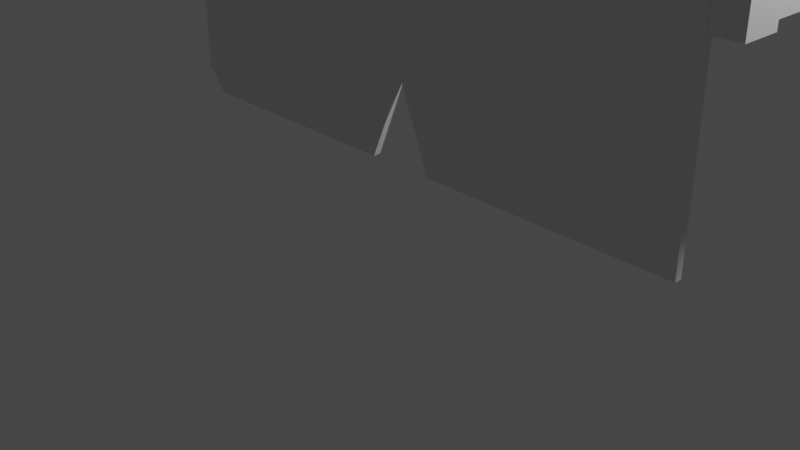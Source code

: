 # Source: EAGLE.blend  (saved by Blender 3.2.14; exported with 4.5.12 LTS)
import bpy
from mathutils import Matrix  # noqa: F401  (used for matrix-valued properties, if any)

bpy.ops.wm.read_factory_settings(use_empty=True)
scene = bpy.context.scene
scene.name = 'Scene'

# ---- collections
col_collection = bpy.data.collections.new('Collection'); scene.collection.children.link(col_collection)

# ---- materials (node trees are filled in below, after node groups)
mat_material = bpy.data.materials.new('Material')
mat_material.alpha_threshold = 0.0
mat_material.use_transparent_shadow = False
mat_material.line_color = (0.0, 0.0, 0.0, 1.0)

# ---- material node trees
mat_material.use_nodes = True; mat_material.node_tree.nodes.clear()
_N = mat_material.node_tree.nodes; _L = mat_material.node_tree.links
n0 = _N.new('ShaderNodeOutputMaterial'); n0.name = 'Material Output'; n0.location = (300, 300)
n1 = _N.new('ShaderNodeBsdfPrincipled'); n1.name = 'Principled BSDF'; n1.location = (10, 300)
n1.distribution = 'GGX'
n1.subsurface_method = 'RANDOM_WALK_SKIN'
n1.inputs[2].default_value = 0.4
n1.inputs[3].default_value = 1.45
n1.inputs[27].default_value = (0.0, 0.0, 0.0, 1.0)
n1.inputs[28].default_value = 1.0
_L.new(n1.outputs[0], n0.inputs[0])
n0.is_active_output = True

# ---- world
world_world = bpy.data.worlds.new('World'); scene.world = world_world
world_world.use_nodes = True; world_world.node_tree.nodes.clear()
_N = world_world.node_tree.nodes; _L = world_world.node_tree.links
n0 = _N.new('ShaderNodeOutputWorld'); n0.name = 'World Output'; n0.location = (300, 300)
n1 = _N.new('ShaderNodeBackground'); n1.name = 'Background'; n1.location = (10, 300)
n1.inputs[0].default_value = (0.05088, 0.05088, 0.05088, 1.0)
_L.new(n1.outputs[0], n0.inputs[0])
n0.is_active_output = True
world_world.color = (0.05088, 0.05088, 0.05088)
world_world.use_sun_shadow = False
world_world.sun_shadow_jitter_overblur = 0.0

# ---- cameras
cam_camera = bpy.data.cameras.new('Camera')
cam_camera.clip_end = 100.0
cam_camera.ortho_scale = 7.314

# ---- lights
light_light = bpy.data.lights.new('Light', 'POINT')
light_light.transmission_factor = 0.0
light_light.energy = 1000.0
light_light.shadow_soft_size = 0.1
light_light.shadow_maximum_resolution = 0.006
light_light.use_absolute_resolution = True

# ---- meshes
me_cube = bpy.data.meshes.new('Cube')
me_cube.from_pydata([(1.0, 1.0, 1.0), (1.0, 1.0, -1.0), (1.0, -1.0, 1.0), (1.0, -1.0, -1.0), (-1.0, 1.0, 1.0), (-0.9679, 0.9816, -0.8735), (-1.0, -1.0, 1.0), (-0.9656, -0.957, -0.8707), (-0.1186, -1.0, -1.0), (-0.0002335, -0.126, -0.1891), (0.1178, -1.0, -1.0), (0.0003004, -0.8092, -0.2018), (0.1164, 1.0, -0.9943), (-0.1174, 1.0, -0.9943), (0.0009822, 0.811, -0.2061), (-0.001352, 0.7502, -0.2033), (1.0, 1.0, -1.0), (-1.0, -1.0, -0.7568), (-0.9281, -1.0, -1.0), (-1.0, 1.0, -0.7627), (-0.9291, 1.0, -0.9995), (-0.9734, -1.0, 1.0), (-0.9818, 1.0, 1.0), (-1.0, -1.0, 0.7256)], [], [(0, 22, 21, 2), (3, 2, 21, 23, 17, 18, 8, 11, 10), (7, 17, 19, 5), (5, 20, 18, 7), (1, 0, 2, 3), (5, 19, 20), (10, 11, 9), (9, 11, 8), (8, 13, 15, 12, 10, 9), (10, 12, 1, 3), (13, 14, 15), (15, 14, 12), (18, 17, 7), (20, 19, 4, 22, 0, 1, 12, 14, 13), (19, 17, 23, 6, 4), (18, 20, 13, 8), (23, 21, 6), (21, 22, 4, 6)])
_uv = me_cube.uv_layers.new(name='UVMap')
_uv.uv.foreach_set('vector', [0.625, 0.5, 0.8727, 0.5, 0.8717, 0.75, 0.625, 0.75, 0.375, 0.75, 0.625, 0.75, 0.625, 0.9967, 0.5907, 1.0, 0.4054, 1.0, 0.375, 0.991, 0.375, 0.8898, 0.4751, 0.8751, 0.375, 0.8603, 0.375, 0.0, 0.4054, 0.0, 0.4047, 0.25, 0.375, 0.25, 0.125, 0.5, 0.134, 0.5, 0.134, 0.75, 0.125, 0.75, 0.375, 0.5, 0.625, 0.5, 0.625, 0.75, 0.375, 0.75, 0.375, 0.25, 0.4047, 0.25, 0.375, 0.259, 0.375, 0.8603, 0.4751, 0.8751, 0.375, 0.8751, 0.375, 0.8751, 0.4751, 0.8751, 0.375, 0.8898, 0.2352, 0.75, 0.2371, 0.5, 0.2506, 0.5, 0.263, 0.5, 0.2647, 0.75, 0.2499, 0.75, 0.2647, 0.75, 0.263, 0.5, 0.375, 0.5, 0.375, 0.75, 0.375, 0.3621, 0.4752, 0.3746, 0.375, 0.3756, 0.375, 0.3756, 0.4752, 0.3746, 0.375, 0.388, 0.375, 0.991, 0.4054, 1.0, 0.375, 1.0, 0.375, 0.259, 0.4047, 0.25, 0.625, 0.25, 0.625, 0.2523, 0.625, 0.5, 0.375, 0.5, 0.375, 0.388, 0.4752, 0.3746, 0.375, 0.3621, 0.4047, 0.25, 0.4054, 0.0, 0.5907, 0.0, 0.625, 0.0, 0.625, 0.25, 0.134, 0.75, 0.134, 0.5, 0.2371, 0.5, 0.2352, 0.75, 0.5907, 1.0, 0.625, 0.9967, 0.625, 1.0, 0.8717, 0.75, 0.8727, 0.5, 0.875, 0.5, 0.875, 0.75])
me_cube.materials.append(mat_material)
me_cube.use_mirror_x = True
me_cube.use_mirror_y = True
me_cube.use_mirror_z = True
me_cube.use_mirror_vertex_groups = False
me_cube.update()
me_cube_001 = bpy.data.meshes.new('Cube.001')
me_cube_001.from_pydata([(-1.0, -1.0, -1.0), (-1.0, -1.0, 1.0), (-1.0, 1.0, -1.0), (-1.0, 1.0, 1.0), (1.0, -1.0, -1.0), (1.0, -1.0, 1.0), (1.0, 1.0, -1.0), (1.0, 1.0, 1.0), (0.0005299, 1.319, 2.595), (-0.0008838, 0.1474, 3.545), (0.09242, 1.0, 1.0), (0.09242, -1.0, 1.0), (-0.09281, 1.0, 1.0), (-0.09281, -1.0, 1.0), (0.1125, -1.219, 5.857), (0.1125, -0.473, 7.679), (0.1125, -1.123, 5.785), (0.1125, -0.3775, 7.608), (0.1218, -1.219, 5.857), (0.1218, -0.473, 7.679), (0.1218, -1.123, 5.785), (0.1218, -0.3775, 7.608)], [], [(0, 1, 3, 2), (2, 3, 12, 8, 10, 7, 6), (6, 7, 5, 4), (4, 5, 11, 9, 13, 1, 0), (2, 6, 4, 0), (7, 10, 11, 5), (9, 8, 12, 13), (11, 10, 8, 9), (13, 12, 3, 1), (14, 15, 17, 16), (16, 17, 21, 20), (20, 21, 19, 18), (18, 19, 15, 14), (16, 20, 18, 14), (21, 17, 15, 19)])
_uv = me_cube_001.uv_layers.new(name='UVMap')
_uv.uv.foreach_set('vector', [0.375, 0.0, 0.625, 0.0, 0.625, 0.25, 0.375, 0.25, 0.375, 0.25, 0.625, 0.25, 0.625, 0.3634, 0.625, 0.3748, 0.625, 0.3866, 0.625, 0.5, 0.375, 0.5, 0.375, 0.5, 0.625, 0.5, 0.625, 0.75, 0.375, 0.75, 0.375, 0.75, 0.625, 0.75, 0.625, 0.8634, 0.625, 0.8756, 0.625, 0.8866, 0.625, 1.0, 0.375, 1.0, 0.125, 0.5, 0.375, 0.5, 0.375, 0.75, 0.125, 0.75, 0.625, 0.5, 0.7384, 0.5, 0.7384, 0.75, 0.625, 0.75, 0.7506, 0.75, 0.7502, 0.5, 0.7616, 0.5, 0.7616, 0.75, 0.7384, 0.75, 0.7384, 0.5, 0.7502, 0.5, 0.7506, 0.75, 0.7616, 0.75, 0.7616, 0.5, 0.875, 0.5, 0.875, 0.75, 0.375, 0.0, 0.625, 0.0, 0.625, 0.25, 0.375, 0.25, 0.375, 0.25, 0.625, 0.25, 0.625, 0.5, 0.375, 0.5, 0.375, 0.5, 0.625, 0.5, 0.625, 0.75, 0.375, 0.75, 0.375, 0.75, 0.625, 0.75, 0.625, 1.0, 0.375, 1.0, 0.125, 0.5, 0.375, 0.5, 0.375, 0.75, 0.125, 0.75, 0.625, 0.5, 0.875, 0.5, 0.875, 0.75, 0.625, 0.75])
me_cube_001.update()
me_cube_002 = bpy.data.meshes.new('Cube.002')
me_cube_002.from_pydata([(-1.0, -1.0, -1.0), (-1.0, -1.0, 1.0), (-1.0, 1.0, -1.0), (-1.0, 1.0, 1.0), (1.0, -1.0, -1.0), (1.0, -1.0, 1.0), (1.0, 1.0, -1.0), (1.0, 1.0, 1.0)], [], [(0, 1, 3, 2), (2, 3, 7, 6), (6, 7, 5, 4), (4, 5, 1, 0), (2, 6, 4, 0), (7, 3, 1, 5)])
_uv = me_cube_002.uv_layers.new(name='UVMap')
_uv.uv.foreach_set('vector', [0.375, 0.0, 0.625, 0.0, 0.625, 0.25, 0.375, 0.25, 0.375, 0.25, 0.625, 0.25, 0.625, 0.5, 0.375, 0.5, 0.375, 0.5, 0.625, 0.5, 0.625, 0.75, 0.375, 0.75, 0.375, 0.75, 0.625, 0.75, 0.625, 1.0, 0.375, 1.0, 0.125, 0.5, 0.375, 0.5, 0.375, 0.75, 0.125, 0.75, 0.625, 0.5, 0.875, 0.5, 0.875, 0.75, 0.625, 0.75])
me_cube_002.use_mirror_x = True
me_cube_002.update()
me_cube_003 = bpy.data.meshes.new('Cube.003')
me_cube_003.from_pydata([(-1.0, -1.0, -1.0), (-1.0, -1.0, 1.0), (-1.0, 1.0, -1.0), (-1.0, 1.0, 1.0), (1.0, -1.0, -1.0), (1.0, -1.0, 1.0), (1.0, 1.0, -1.0), (1.0, 1.0, 1.0), (-0.877, 1.694, -1.466), (-0.877, 1.694, 0.5342), (1.123, 1.694, -1.466), (1.123, 1.694, 0.5342), (-0.5034, 2.285, -1.092), (-0.877, 1.911, -1.466), (-0.877, 1.911, 0.5342), (-0.5034, 2.285, 0.1607), (0.7495, 2.285, -1.092), (1.123, 1.911, -1.466), (1.123, 1.911, 0.5342), (0.7495, 2.285, 0.1607)], [], [(0, 1, 3, 2), (7, 6, 10, 11), (6, 7, 5, 4), (4, 5, 1, 0), (2, 6, 4, 0), (7, 3, 1, 5), (9, 11, 18, 14), (6, 2, 8, 10), (3, 7, 11, 9), (2, 3, 9, 8), (10, 8, 13, 17), (8, 9, 14, 13), (11, 10, 17, 18), (15, 12, 13, 14), (17, 13, 12, 16), (14, 18, 19, 15), (18, 17, 16, 19), (12, 15, 19, 16)])
_uv = me_cube_003.uv_layers.new(name='UVMap')
_uv.uv.foreach_set('vector', [0.375, 0.0, 0.625, 0.0, 0.625, 0.25, 0.375, 0.25, 0.625, 0.5, 0.375, 0.5, 0.375, 0.5, 0.625, 0.5, 0.375, 0.5, 0.625, 0.5, 0.625, 0.75, 0.375, 0.75, 0.375, 0.75, 0.625, 0.75, 0.625, 1.0, 0.375, 1.0, 0.125, 0.5, 0.375, 0.5, 0.375, 0.75, 0.125, 0.75, 0.625, 0.5, 0.875, 0.5, 0.875, 0.75, 0.625, 0.75, 0.875, 0.5, 0.625, 0.5, 0.625, 0.5, 0.875, 0.5, 0.375, 0.5, 0.125, 0.5, 0.125, 0.5, 0.375, 0.5, 0.875, 0.5, 0.625, 0.5, 0.625, 0.5, 0.875, 0.5, 0.375, 0.25, 0.625, 0.25, 0.625, 0.25, 0.375, 0.25, 0.375, 0.5, 0.125, 0.5, 0.125, 0.5, 0.375, 0.5, 0.375, 0.25, 0.625, 0.25, 0.625, 0.25, 0.375, 0.25, 0.625, 0.5, 0.375, 0.5, 0.375, 0.5, 0.625, 0.5, 0.5783, 0.2967, 0.4217, 0.2967, 0.375, 0.25, 0.625, 0.25, 0.375, 0.5, 0.375, 0.25, 0.4217, 0.2967, 0.4217, 0.4533, 0.625, 0.25, 0.625, 0.5, 0.5783, 0.4533, 0.5783, 0.2967, 0.625, 0.5, 0.375, 0.5, 0.4217, 0.4533, 0.5783, 0.4533, 0.4217, 0.2967, 0.5783, 0.2967, 0.5783, 0.4533, 0.4217, 0.4533])
me_cube_003.update()
me_cube_004 = bpy.data.meshes.new('Cube.004')
me_cube_004.from_pydata([(-1.0, -1.0, -1.0), (-1.0, -1.0, 1.0), (-1.0, 1.0, -1.0), (-1.0, 1.0, 1.0), (1.0, -1.0, -1.0), (1.0, -1.0, 1.0), (1.0, 1.0, -1.0), (1.0, 1.0, 1.0), (-0.877, 1.694, -1.466), (-0.877, 1.694, 0.5342), (1.123, 1.694, -1.466), (1.123, 1.694, 0.5342), (-0.5034, 2.285, -1.092), (-0.877, 1.911, -1.466), (-0.877, 1.911, 0.5342), (-0.5034, 2.285, 0.1607), (0.7495, 2.285, -1.092), (1.123, 1.911, -1.466), (1.123, 1.911, 0.5342), (0.7495, 2.285, 0.1607)], [], [(0, 1, 3, 2), (7, 6, 10, 11), (6, 7, 5, 4), (4, 5, 1, 0), (2, 6, 4, 0), (7, 3, 1, 5), (9, 11, 18, 14), (6, 2, 8, 10), (3, 7, 11, 9), (2, 3, 9, 8), (10, 8, 13, 17), (8, 9, 14, 13), (11, 10, 17, 18), (15, 12, 13, 14), (17, 13, 12, 16), (14, 18, 19, 15), (18, 17, 16, 19), (12, 15, 19, 16)])
_uv = me_cube_004.uv_layers.new(name='UVMap')
_uv.uv.foreach_set('vector', [0.375, 0.0, 0.625, 0.0, 0.625, 0.25, 0.375, 0.25, 0.625, 0.5, 0.375, 0.5, 0.375, 0.5, 0.625, 0.5, 0.375, 0.5, 0.625, 0.5, 0.625, 0.75, 0.375, 0.75, 0.375, 0.75, 0.625, 0.75, 0.625, 1.0, 0.375, 1.0, 0.125, 0.5, 0.375, 0.5, 0.375, 0.75, 0.125, 0.75, 0.625, 0.5, 0.875, 0.5, 0.875, 0.75, 0.625, 0.75, 0.875, 0.5, 0.625, 0.5, 0.625, 0.5, 0.875, 0.5, 0.375, 0.5, 0.125, 0.5, 0.125, 0.5, 0.375, 0.5, 0.875, 0.5, 0.625, 0.5, 0.625, 0.5, 0.875, 0.5, 0.375, 0.25, 0.625, 0.25, 0.625, 0.25, 0.375, 0.25, 0.375, 0.5, 0.125, 0.5, 0.125, 0.5, 0.375, 0.5, 0.375, 0.25, 0.625, 0.25, 0.625, 0.25, 0.375, 0.25, 0.625, 0.5, 0.375, 0.5, 0.375, 0.5, 0.625, 0.5, 0.5783, 0.2967, 0.4217, 0.2967, 0.375, 0.25, 0.625, 0.25, 0.375, 0.5, 0.375, 0.25, 0.4217, 0.2967, 0.4217, 0.4533, 0.625, 0.25, 0.625, 0.5, 0.5783, 0.4533, 0.5783, 0.2967, 0.625, 0.5, 0.375, 0.5, 0.4217, 0.4533, 0.5783, 0.4533, 0.4217, 0.2967, 0.5783, 0.2967, 0.5783, 0.4533, 0.4217, 0.4533])
me_cube_004.update()
me_cube_005 = bpy.data.meshes.new('Cube.005')
me_cube_005.from_pydata([(-1.0, -1.0, -1.0), (-1.0, -1.0, 1.0), (-1.0, 1.0, -1.0), (-1.0, 1.0, 1.0), (1.0, -1.0, -1.0), (1.0, -1.0, 1.0), (1.0, 1.0, -1.0), (1.0, 1.0, 1.0)], [], [(0, 1, 3, 2), (2, 3, 7, 6), (6, 7, 5, 4), (4, 5, 1, 0), (2, 6, 4, 0), (7, 3, 1, 5)])
_uv = me_cube_005.uv_layers.new(name='UVMap')
_uv.uv.foreach_set('vector', [0.375, 0.0, 0.625, 0.0, 0.625, 0.25, 0.375, 0.25, 0.375, 0.25, 0.625, 0.25, 0.625, 0.5, 0.375, 0.5, 0.375, 0.5, 0.625, 0.5, 0.625, 0.75, 0.375, 0.75, 0.375, 0.75, 0.625, 0.75, 0.625, 1.0, 0.375, 1.0, 0.125, 0.5, 0.375, 0.5, 0.375, 0.75, 0.125, 0.75, 0.625, 0.5, 0.875, 0.5, 0.875, 0.75, 0.625, 0.75])
me_cube_005.use_mirror_x = True
me_cube_005.update()

# ---- objects
ob_cube = bpy.data.objects.new('Cube', me_cube)
ob_light = bpy.data.objects.new('Light', light_light)
ob_camera = bpy.data.objects.new('Camera', cam_camera)
ob_cube_001 = bpy.data.objects.new('Cube.001', me_cube_001)
ob_cube_002 = bpy.data.objects.new('Cube.002', me_cube_002)
ob_cube_003 = bpy.data.objects.new('Cube.003', me_cube_003)
ob_cube_004 = bpy.data.objects.new('Cube.004', me_cube_004)
ob_cube_005 = bpy.data.objects.new('Cube.005', me_cube_005)

# ---- transforms, parenting, visibility, modifiers, constraints
ob_cube.location = (0.0, 0.05014, 1.723)
ob_cube.scale = (3.218, 0.04043, 1.153)
ob_cube.lock_rotations_4d = False
ob_cube.empty_display_type = 'ARROWS'
ob_cube.lineart.crease_threshold = 0.0
ob_cube.use_mesh_mirror_x = True
ob_cube.use_mesh_mirror_y = True
ob_cube.use_mesh_mirror_z = True
ob_light.location = (4.076, 1.005, 5.904)
ob_light.rotation_euler = (0.6503, 0.05522, 1.866)
ob_light.lock_rotations_4d = False
ob_light.empty_display_type = 'ARROWS'
ob_light.color = (0.0, 0.0, 0.0, 0.0)
ob_light.lineart.crease_threshold = 0.0
ob_camera.location = (7.359, -6.926, 4.958)
ob_camera.rotation_euler = (1.109, 0.0, 0.8149)
ob_camera.lock_rotations_4d = False
ob_camera.empty_display_type = 'ARROWS'
ob_camera.color = (0.0, 0.0, 0.0, 0.0)
ob_camera.display_type = 'WIRE'
ob_camera.lineart.crease_threshold = 0.0
ob_cube_001.location = (0.0, 0.1506, 2.984)
ob_cube_001.scale = (3.226, 0.148, 0.1093)
ob_cube_002.location = (3.379, 0.2181, 2.858)
ob_cube_002.scale = (0.156, 0.2136, -0.236)
ob_cube_002.use_mesh_mirror_x = True
ob_cube_003.location = (3.378, 1.821, 2.899)
ob_cube_003.scale = (0.1507, 1.396, 0.1864)
ob_cube_004.location = (-3.382, 1.818, 2.899)
ob_cube_004.scale = (0.1507, 1.396, 0.1864)
ob_cube_005.location = (-3.381, 0.2151, 2.858)
ob_cube_005.scale = (0.156, 0.2136, -0.236)
ob_cube_005.use_mesh_mirror_x = True

# ---- collection membership
col_collection.objects.link(ob_cube)
col_collection.objects.link(ob_light)
col_collection.objects.link(ob_camera)
col_collection.objects.link(ob_cube_001)
col_collection.objects.link(ob_cube_002)
col_collection.objects.link(ob_cube_003)
col_collection.objects.link(ob_cube_004)
col_collection.objects.link(ob_cube_005)

# ---- scene / render settings (as saved in the file)
scene.camera = ob_camera
scene.frame_start = 1; scene.frame_end = 250; scene.frame_set(0)
scene.render.engine = 'BLENDER_EEVEE_NEXT'
scene.cycles.sampling_pattern = 'TABULATED_SOBOL'
scene.cycles.use_light_tree = False
scene.view_settings.view_transform = 'Filmic'
bpy.context.view_layer.update()
